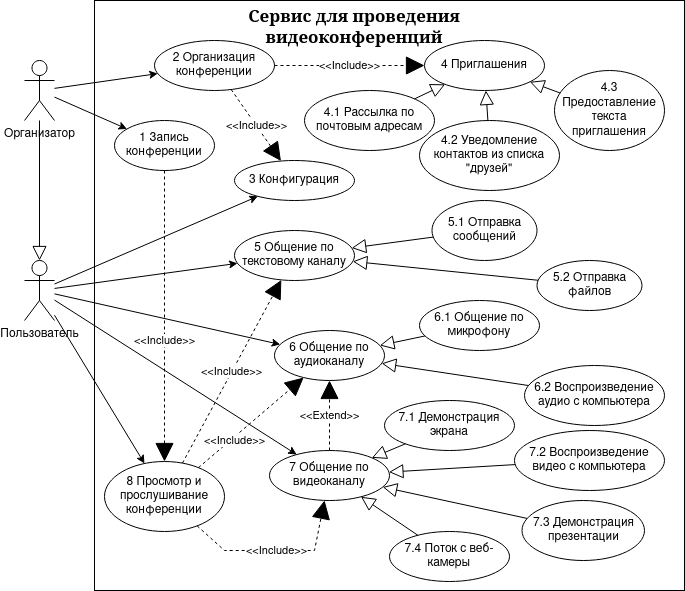

The diagram above was exported from draw.io. Its source (the exported page's mxGraphModel, read from the mxfile embedded in the PNG):
<mxGraphModel dx="1422" dy="747" grid="1" gridSize="10" guides="1" tooltips="1" connect="1" arrows="1" fold="1" page="1" pageScale="1" pageWidth="850" pageHeight="1100" math="0" shadow="0">
  <root>
    <mxCell id="0" />
    <mxCell id="1" parent="0" />
    <mxCell id="dRGXUue91P5uxuQMKvfA-1" value="" style="rounded=0;whiteSpace=wrap;html=1;" vertex="1" parent="1">
      <mxGeometry x="100" y="10" width="590" height="590" as="geometry" />
    </mxCell>
    <mxCell id="dRGXUue91P5uxuQMKvfA-2" value="&lt;div&gt;Организатор&lt;/div&gt;" style="shape=umlActor;verticalLabelPosition=bottom;verticalAlign=top;html=1;outlineConnect=0;" vertex="1" parent="1">
      <mxGeometry x="30" y="70" width="30" height="60" as="geometry" />
    </mxCell>
    <mxCell id="dRGXUue91P5uxuQMKvfA-3" value="Пользователь" style="shape=umlActor;verticalLabelPosition=bottom;verticalAlign=top;html=1;outlineConnect=0;" vertex="1" parent="1">
      <mxGeometry x="30" y="270" width="30" height="60" as="geometry" />
    </mxCell>
    <mxCell id="dRGXUue91P5uxuQMKvfA-4" value="2 Организация конференции" style="ellipse;whiteSpace=wrap;html=1;" vertex="1" parent="1">
      <mxGeometry x="160" y="50" width="120" height="50" as="geometry" />
    </mxCell>
    <mxCell id="dRGXUue91P5uxuQMKvfA-5" value="3 Конфигурация" style="ellipse;whiteSpace=wrap;html=1;" vertex="1" parent="1">
      <mxGeometry x="240" y="170" width="120" height="40" as="geometry" />
    </mxCell>
    <mxCell id="dRGXUue91P5uxuQMKvfA-6" value="4 Приглашения" style="ellipse;whiteSpace=wrap;html=1;" vertex="1" parent="1">
      <mxGeometry x="430" y="50" width="120" height="50" as="geometry" />
    </mxCell>
    <mxCell id="dRGXUue91P5uxuQMKvfA-7" value="4.1 Рассылка по почтовым адресам" style="ellipse;whiteSpace=wrap;html=1;" vertex="1" parent="1">
      <mxGeometry x="310" y="100" width="130" height="60" as="geometry" />
    </mxCell>
    <mxCell id="dRGXUue91P5uxuQMKvfA-8" value="4.2 Уведомление контактов из списка &quot;друзей&quot;" style="ellipse;whiteSpace=wrap;html=1;" vertex="1" parent="1">
      <mxGeometry x="425" y="130" width="140" height="70" as="geometry" />
    </mxCell>
    <mxCell id="dRGXUue91P5uxuQMKvfA-9" value="4.3 Предоставление текста приглашения" style="ellipse;whiteSpace=wrap;html=1;" vertex="1" parent="1">
      <mxGeometry x="560" y="80" width="110" height="80" as="geometry" />
    </mxCell>
    <mxCell id="dRGXUue91P5uxuQMKvfA-10" value="1 Запись конференции" style="ellipse;whiteSpace=wrap;html=1;" vertex="1" parent="1">
      <mxGeometry x="120" y="130" width="100" height="50" as="geometry" />
    </mxCell>
    <mxCell id="dRGXUue91P5uxuQMKvfA-11" value="5 Общение по текстовому каналу" style="ellipse;whiteSpace=wrap;html=1;" vertex="1" parent="1">
      <mxGeometry x="240" y="240" width="120" height="50" as="geometry" />
    </mxCell>
    <mxCell id="dRGXUue91P5uxuQMKvfA-12" value="&lt;div&gt;6 Общение по аудиоканалу&lt;/div&gt;" style="ellipse;whiteSpace=wrap;html=1;" vertex="1" parent="1">
      <mxGeometry x="280" y="340" width="110" height="50" as="geometry" />
    </mxCell>
    <mxCell id="dRGXUue91P5uxuQMKvfA-13" value="7 Общение по видеоканалу" style="ellipse;whiteSpace=wrap;html=1;" vertex="1" parent="1">
      <mxGeometry x="275" y="460" width="120" height="50" as="geometry" />
    </mxCell>
    <mxCell id="dRGXUue91P5uxuQMKvfA-14" value="5.1 Отправка сообщений" style="ellipse;whiteSpace=wrap;html=1;" vertex="1" parent="1">
      <mxGeometry x="437.5" y="210" width="105" height="60" as="geometry" />
    </mxCell>
    <mxCell id="dRGXUue91P5uxuQMKvfA-15" value="5.2 Отправка файлов" style="ellipse;whiteSpace=wrap;html=1;" vertex="1" parent="1">
      <mxGeometry x="542.5" y="270" width="105" height="50" as="geometry" />
    </mxCell>
    <mxCell id="dRGXUue91P5uxuQMKvfA-16" value="6.1 Общение по микрофону" style="ellipse;whiteSpace=wrap;html=1;" vertex="1" parent="1">
      <mxGeometry x="425" y="310" width="120" height="50" as="geometry" />
    </mxCell>
    <mxCell id="dRGXUue91P5uxuQMKvfA-17" value="6.2 Воспроизведение аудио с компьютера" style="ellipse;whiteSpace=wrap;html=1;" vertex="1" parent="1">
      <mxGeometry x="530" y="375" width="140" height="60" as="geometry" />
    </mxCell>
    <mxCell id="dRGXUue91P5uxuQMKvfA-18" value="7.1 Демонстрация экрана" style="ellipse;whiteSpace=wrap;html=1;" vertex="1" parent="1">
      <mxGeometry x="390" y="410" width="130" height="50" as="geometry" />
    </mxCell>
    <mxCell id="dRGXUue91P5uxuQMKvfA-19" value="7.2 Воспроизведение видео с компьютера" style="ellipse;whiteSpace=wrap;html=1;" vertex="1" parent="1">
      <mxGeometry x="520" y="440" width="150" height="60" as="geometry" />
    </mxCell>
    <mxCell id="dRGXUue91P5uxuQMKvfA-20" value="7.4 Поток с веб-камеры" style="ellipse;whiteSpace=wrap;html=1;" vertex="1" parent="1">
      <mxGeometry x="395" y="541" width="120" height="50" as="geometry" />
    </mxCell>
    <mxCell id="dRGXUue91P5uxuQMKvfA-21" value="7.3 Демонстрация презентации" style="ellipse;whiteSpace=wrap;html=1;" vertex="1" parent="1">
      <mxGeometry x="527.5" y="510" width="122.5" height="60" as="geometry" />
    </mxCell>
    <mxCell id="dRGXUue91P5uxuQMKvfA-22" value="" style="endArrow=classic;html=1;rounded=0;" edge="1" parent="1" source="dRGXUue91P5uxuQMKvfA-2" target="dRGXUue91P5uxuQMKvfA-4">
      <mxGeometry width="50" height="50" relative="1" as="geometry">
        <mxPoint x="380" y="440" as="sourcePoint" />
        <mxPoint x="430" y="390" as="targetPoint" />
      </mxGeometry>
    </mxCell>
    <mxCell id="dRGXUue91P5uxuQMKvfA-23" value="" style="endArrow=classic;html=1;rounded=0;" edge="1" parent="1" source="dRGXUue91P5uxuQMKvfA-2" target="dRGXUue91P5uxuQMKvfA-10">
      <mxGeometry width="50" height="50" relative="1" as="geometry">
        <mxPoint x="70" y="109.26829268292681" as="sourcePoint" />
        <mxPoint x="200.15997658450829" y="102.91902553246291" as="targetPoint" />
      </mxGeometry>
    </mxCell>
    <mxCell id="dRGXUue91P5uxuQMKvfA-24" value="" style="endArrow=classic;html=1;rounded=0;" edge="1" parent="1" source="dRGXUue91P5uxuQMKvfA-3" target="dRGXUue91P5uxuQMKvfA-5">
      <mxGeometry width="50" height="50" relative="1" as="geometry">
        <mxPoint x="80" y="119.26829268292681" as="sourcePoint" />
        <mxPoint x="210.15997658450829" y="112.91902553246291" as="targetPoint" />
      </mxGeometry>
    </mxCell>
    <mxCell id="dRGXUue91P5uxuQMKvfA-25" value="" style="endArrow=classic;html=1;rounded=0;" edge="1" parent="1" source="dRGXUue91P5uxuQMKvfA-3" target="dRGXUue91P5uxuQMKvfA-11">
      <mxGeometry width="50" height="50" relative="1" as="geometry">
        <mxPoint x="90" y="129.2682926829268" as="sourcePoint" />
        <mxPoint x="220.15997658450829" y="122.91902553246291" as="targetPoint" />
      </mxGeometry>
    </mxCell>
    <mxCell id="dRGXUue91P5uxuQMKvfA-26" value="&amp;lt;&amp;lt;Extend&amp;gt;&amp;gt;" style="endArrow=block;endSize=16;endFill=1;html=1;rounded=0;dashed=1;" edge="1" parent="1" source="dRGXUue91P5uxuQMKvfA-13" target="dRGXUue91P5uxuQMKvfA-12">
      <mxGeometry width="160" relative="1" as="geometry">
        <mxPoint x="320" y="410" as="sourcePoint" />
        <mxPoint x="480" y="410" as="targetPoint" />
      </mxGeometry>
    </mxCell>
    <mxCell id="dRGXUue91P5uxuQMKvfA-27" value="" style="endArrow=block;endFill=0;endSize=12;html=1;rounded=0;" edge="1" parent="1" source="dRGXUue91P5uxuQMKvfA-18" target="dRGXUue91P5uxuQMKvfA-13">
      <mxGeometry width="160" relative="1" as="geometry">
        <mxPoint x="320" y="410" as="sourcePoint" />
        <mxPoint x="480" y="410" as="targetPoint" />
      </mxGeometry>
    </mxCell>
    <mxCell id="dRGXUue91P5uxuQMKvfA-28" value="" style="endArrow=block;endFill=0;endSize=12;html=1;rounded=0;" edge="1" parent="1" source="dRGXUue91P5uxuQMKvfA-19" target="dRGXUue91P5uxuQMKvfA-13">
      <mxGeometry width="160" relative="1" as="geometry">
        <mxPoint x="430" y="600" as="sourcePoint" />
        <mxPoint x="389.79274549468937" y="766.6781808058506" as="targetPoint" />
      </mxGeometry>
    </mxCell>
    <mxCell id="dRGXUue91P5uxuQMKvfA-29" value="" style="endArrow=block;endFill=0;endSize=12;html=1;rounded=0;" edge="1" parent="1" source="dRGXUue91P5uxuQMKvfA-21" target="dRGXUue91P5uxuQMKvfA-13">
      <mxGeometry width="160" relative="1" as="geometry">
        <mxPoint x="460.1680414066925" y="772.9915979296652" as="sourcePoint" />
        <mxPoint x="399.79274549468937" y="776.6781808058506" as="targetPoint" />
      </mxGeometry>
    </mxCell>
    <mxCell id="dRGXUue91P5uxuQMKvfA-30" value="" style="endArrow=block;endFill=0;endSize=12;html=1;rounded=0;" edge="1" parent="1" source="dRGXUue91P5uxuQMKvfA-20" target="dRGXUue91P5uxuQMKvfA-13">
      <mxGeometry width="160" relative="1" as="geometry">
        <mxPoint x="470.1680414066925" y="782.9915979296652" as="sourcePoint" />
        <mxPoint x="409.79274549468937" y="786.6781808058506" as="targetPoint" />
      </mxGeometry>
    </mxCell>
    <mxCell id="dRGXUue91P5uxuQMKvfA-31" value="" style="endArrow=block;endFill=0;endSize=12;html=1;rounded=0;" edge="1" parent="1" source="dRGXUue91P5uxuQMKvfA-16" target="dRGXUue91P5uxuQMKvfA-12">
      <mxGeometry width="160" relative="1" as="geometry">
        <mxPoint x="480.1680414066925" y="792.9915979296652" as="sourcePoint" />
        <mxPoint x="419.79274549468937" y="796.6781808058506" as="targetPoint" />
      </mxGeometry>
    </mxCell>
    <mxCell id="dRGXUue91P5uxuQMKvfA-32" value="" style="endArrow=block;endFill=0;endSize=12;html=1;rounded=0;" edge="1" parent="1" source="dRGXUue91P5uxuQMKvfA-17" target="dRGXUue91P5uxuQMKvfA-12">
      <mxGeometry width="160" relative="1" as="geometry">
        <mxPoint x="490.1680414066925" y="802.9915979296652" as="sourcePoint" />
        <mxPoint x="429.79274549468937" y="806.6781808058506" as="targetPoint" />
      </mxGeometry>
    </mxCell>
    <mxCell id="dRGXUue91P5uxuQMKvfA-33" value="" style="endArrow=block;endFill=0;endSize=12;html=1;rounded=0;" edge="1" parent="1" source="dRGXUue91P5uxuQMKvfA-7" target="dRGXUue91P5uxuQMKvfA-6">
      <mxGeometry width="160" relative="1" as="geometry">
        <mxPoint x="500.1680414066925" y="812.9915979296652" as="sourcePoint" />
        <mxPoint x="439.79274549468937" y="816.6781808058506" as="targetPoint" />
      </mxGeometry>
    </mxCell>
    <mxCell id="dRGXUue91P5uxuQMKvfA-34" value="" style="endArrow=block;endFill=0;endSize=12;html=1;rounded=0;" edge="1" parent="1" source="dRGXUue91P5uxuQMKvfA-8" target="dRGXUue91P5uxuQMKvfA-6">
      <mxGeometry width="160" relative="1" as="geometry">
        <mxPoint x="383.2382432721929" y="233.1219182854329" as="sourcePoint" />
        <mxPoint x="406.5670091886268" y="196.82327127501503" as="targetPoint" />
      </mxGeometry>
    </mxCell>
    <mxCell id="dRGXUue91P5uxuQMKvfA-35" value="" style="endArrow=block;endFill=0;endSize=12;html=1;rounded=0;" edge="1" parent="1" source="dRGXUue91P5uxuQMKvfA-9" target="dRGXUue91P5uxuQMKvfA-6">
      <mxGeometry width="160" relative="1" as="geometry">
        <mxPoint x="393.2382432721929" y="243.1219182854329" as="sourcePoint" />
        <mxPoint x="416.5670091886268" y="206.82327127501503" as="targetPoint" />
      </mxGeometry>
    </mxCell>
    <mxCell id="dRGXUue91P5uxuQMKvfA-36" value="&amp;lt;&amp;lt;Include&amp;gt;&amp;gt;" style="endArrow=block;endSize=16;endFill=1;html=1;rounded=0;dashed=1;" edge="1" parent="1" source="dRGXUue91P5uxuQMKvfA-4" target="dRGXUue91P5uxuQMKvfA-6">
      <mxGeometry width="160" relative="1" as="geometry">
        <mxPoint x="320" y="720" as="sourcePoint" />
        <mxPoint x="320" y="600" as="targetPoint" />
      </mxGeometry>
    </mxCell>
    <mxCell id="dRGXUue91P5uxuQMKvfA-37" value="&amp;lt;&amp;lt;Include&amp;gt;&amp;gt;" style="endArrow=block;endSize=16;endFill=1;html=1;rounded=0;dashed=1;" edge="1" parent="1" source="dRGXUue91P5uxuQMKvfA-4" target="dRGXUue91P5uxuQMKvfA-5">
      <mxGeometry width="160" relative="1" as="geometry">
        <mxPoint x="330" y="730" as="sourcePoint" />
        <mxPoint x="330" y="610" as="targetPoint" />
      </mxGeometry>
    </mxCell>
    <mxCell id="dRGXUue91P5uxuQMKvfA-38" value="" style="endArrow=block;endFill=0;endSize=12;html=1;rounded=0;" edge="1" parent="1" source="dRGXUue91P5uxuQMKvfA-14" target="dRGXUue91P5uxuQMKvfA-11">
      <mxGeometry width="160" relative="1" as="geometry">
        <mxPoint x="510.41633260834215" y="575.2960262585534" as="sourcePoint" />
        <mxPoint x="379.57261030921563" y="564.7658088247372" as="targetPoint" />
      </mxGeometry>
    </mxCell>
    <mxCell id="dRGXUue91P5uxuQMKvfA-39" value="" style="endArrow=block;endFill=0;endSize=12;html=1;rounded=0;" edge="1" parent="1" source="dRGXUue91P5uxuQMKvfA-15" target="dRGXUue91P5uxuQMKvfA-11">
      <mxGeometry width="160" relative="1" as="geometry">
        <mxPoint x="520.4163326083421" y="585.2960262585534" as="sourcePoint" />
        <mxPoint x="389.57261030921563" y="574.7658088247372" as="targetPoint" />
      </mxGeometry>
    </mxCell>
    <mxCell id="dRGXUue91P5uxuQMKvfA-40" value="Сервис для проведения видеоконференций" style="text;html=1;strokeColor=none;fillColor=none;align=center;verticalAlign=middle;whiteSpace=wrap;rounded=0;fontFamily=Times New Roman;fontSize=17;fontStyle=1" vertex="1" parent="1">
      <mxGeometry x="190" y="20" width="340" height="30" as="geometry" />
    </mxCell>
    <mxCell id="dRGXUue91P5uxuQMKvfA-41" value="8 Просмотр и прослушивание конференции" style="ellipse;whiteSpace=wrap;html=1;" vertex="1" parent="1">
      <mxGeometry x="110" y="471" width="120" height="70" as="geometry" />
    </mxCell>
    <mxCell id="dRGXUue91P5uxuQMKvfA-42" value="" style="endArrow=classic;html=1;rounded=0;" edge="1" parent="1" source="dRGXUue91P5uxuQMKvfA-3" target="dRGXUue91P5uxuQMKvfA-41">
      <mxGeometry width="50" height="50" relative="1" as="geometry">
        <mxPoint x="70" y="320.909090909091" as="sourcePoint" />
        <mxPoint x="305.0007173704089" y="491.8187035421156" as="targetPoint" />
      </mxGeometry>
    </mxCell>
    <mxCell id="dRGXUue91P5uxuQMKvfA-43" value="&amp;lt;&amp;lt;Include&amp;gt;&amp;gt;" style="endArrow=block;endSize=16;endFill=1;html=1;rounded=0;dashed=1;" edge="1" parent="1" source="dRGXUue91P5uxuQMKvfA-41" target="dRGXUue91P5uxuQMKvfA-13">
      <mxGeometry width="160" relative="1" as="geometry">
        <mxPoint x="245.5599214502372" y="109.14470569864397" as="sourcePoint" />
        <mxPoint x="317.3851830800718" y="220.44703377411088" as="targetPoint" />
        <Array as="points">
          <mxPoint x="230" y="560" />
          <mxPoint x="320" y="560" />
        </Array>
      </mxGeometry>
    </mxCell>
    <mxCell id="dRGXUue91P5uxuQMKvfA-44" value="&amp;lt;&amp;lt;Include&amp;gt;&amp;gt;" style="endArrow=block;endSize=16;endFill=1;html=1;rounded=0;dashed=1;" edge="1" parent="1" source="dRGXUue91P5uxuQMKvfA-41" target="dRGXUue91P5uxuQMKvfA-12">
      <mxGeometry x="-0.3498" y="-3" width="160" relative="1" as="geometry">
        <mxPoint x="290" y="85" as="sourcePoint" />
        <mxPoint x="440" y="85" as="targetPoint" />
        <Array as="points" />
        <mxPoint as="offset" />
      </mxGeometry>
    </mxCell>
    <mxCell id="dRGXUue91P5uxuQMKvfA-45" value="" style="endArrow=classic;html=1;rounded=0;" edge="1" parent="1" source="dRGXUue91P5uxuQMKvfA-3" target="dRGXUue91P5uxuQMKvfA-13">
      <mxGeometry width="50" height="50" relative="1" as="geometry">
        <mxPoint x="110" y="149.2682926829268" as="sourcePoint" />
        <mxPoint x="240.15997658450829" y="142.9190255324629" as="targetPoint" />
      </mxGeometry>
    </mxCell>
    <mxCell id="dRGXUue91P5uxuQMKvfA-46" value="" style="endArrow=block;endFill=0;endSize=12;html=1;rounded=0;" edge="1" parent="1" source="dRGXUue91P5uxuQMKvfA-2" target="dRGXUue91P5uxuQMKvfA-3">
      <mxGeometry width="160" relative="1" as="geometry">
        <mxPoint x="540.4980950575768" y="533.7569342205916" as="sourcePoint" />
        <mxPoint x="386.856791202242" y="516.38840350587" as="targetPoint" />
      </mxGeometry>
    </mxCell>
    <mxCell id="dRGXUue91P5uxuQMKvfA-47" value="&amp;lt;&amp;lt;Include&amp;gt;&amp;gt;" style="endArrow=block;endSize=16;endFill=1;html=1;rounded=0;dashed=1;" edge="1" parent="1" source="dRGXUue91P5uxuQMKvfA-10" target="dRGXUue91P5uxuQMKvfA-41">
      <mxGeometry x="0.1684" width="160" relative="1" as="geometry">
        <mxPoint x="245.5599214502372" y="109.14470569864397" as="sourcePoint" />
        <mxPoint x="317.3851830800718" y="220.44703377411088" as="targetPoint" />
        <mxPoint as="offset" />
      </mxGeometry>
    </mxCell>
    <mxCell id="dRGXUue91P5uxuQMKvfA-48" value="" style="endArrow=classic;html=1;rounded=0;" edge="1" parent="1" source="dRGXUue91P5uxuQMKvfA-3" target="dRGXUue91P5uxuQMKvfA-12">
      <mxGeometry width="50" height="50" relative="1" as="geometry">
        <mxPoint x="100" y="139.2682926829268" as="sourcePoint" />
        <mxPoint x="230.15997658450829" y="132.9190255324629" as="targetPoint" />
      </mxGeometry>
    </mxCell>
    <mxCell id="dRGXUue91P5uxuQMKvfA-49" value="&amp;lt;&amp;lt;Include&amp;gt;&amp;gt;" style="endArrow=block;endSize=16;endFill=1;html=1;rounded=0;dashed=1;" edge="1" parent="1" source="dRGXUue91P5uxuQMKvfA-41" target="dRGXUue91P5uxuQMKvfA-11">
      <mxGeometry width="160" relative="1" as="geometry">
        <mxPoint x="219.3235813710603" y="494.4647003904661" as="sourcePoint" />
        <mxPoint x="311.7800115147297" y="398.8707023597442" as="targetPoint" />
        <Array as="points" />
      </mxGeometry>
    </mxCell>
  </root>
</mxGraphModel>